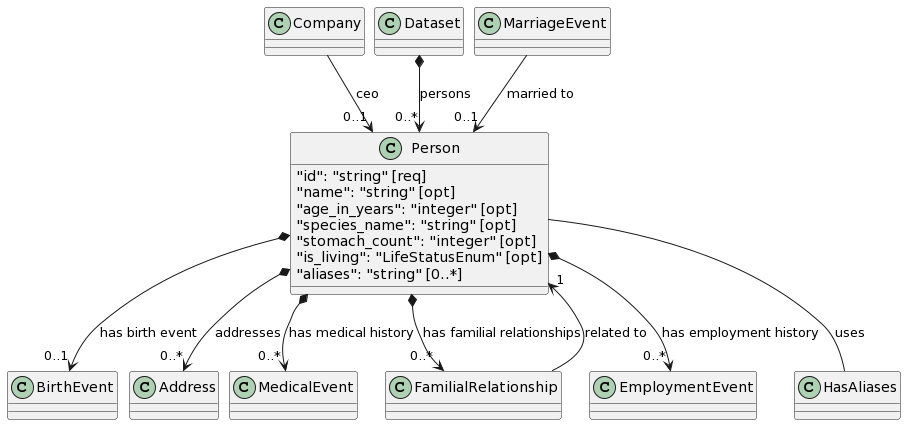

The diagram above was rendered by PlantUML. Its source (embedded in the PNG):
@startuml
skinparam nodesep 10
class "Person" {
    {field} "id": "string" [req]
    {field} "name": "string" [opt]
    {field} "age_in_years": "integer" [opt]
    {field} "species_name": "string" [opt]
    {field} "stomach_count": "integer" [opt]
    {field} "is_living": "LifeStatusEnum" [opt]
    {field} "aliases": "string" [0..*]
}
class "BirthEvent"
class "Address"
class "MedicalEvent"
class "FamilialRelationship"
class "EmploymentEvent"
class "Company"
class "Dataset"
class "MarriageEvent"
class "HasAliases"
"Person" *--> "0..1" "BirthEvent" : "has birth event"
"Person" *--> "0..*" "Address" : "addresses"
"Person" *--> "0..*" "MedicalEvent" : "has medical history"
"Person" *--> "0..*" "FamilialRelationship" : "has familial relationships"
"Person" *--> "0..*" "EmploymentEvent" : "has employment history"
"FamilialRelationship" --> "1" "Person" : "related to"
"Company" --> "0..1" "Person" : "ceo"
"Dataset" *--> "0..*" "Person" : "persons"
"MarriageEvent" --> "0..1" "Person" : "married to"
Person--HasAliases : uses
@enduml